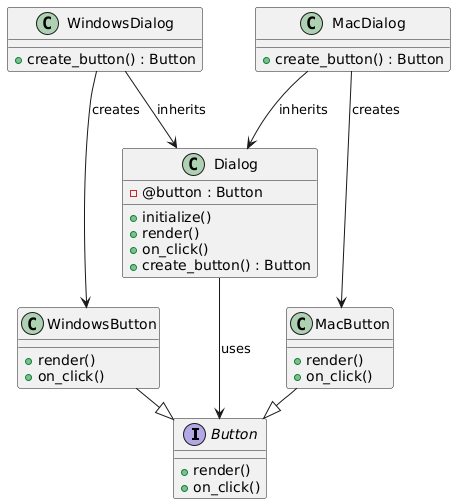

The diagram above was rendered by PlantUML. Its source (embedded in the PNG):
@startuml
interface Button {
  + render()
  + on_click()
}

class MacButton {
  + render()
  + on_click()
}

class WindowsButton {
  + render()
  + on_click()
}

class Dialog {
  - @button : Button
  + initialize()
  + render()
  + on_click()
  + create_button() : Button
}

class WindowsDialog {
  + create_button() : Button
}

class MacDialog {
  + create_button() : Button
}

Dialog --> Button : uses
WindowsDialog --> Dialog : inherits
MacDialog --> Dialog : inherits
WindowsDialog --> WindowsButton : creates
MacDialog --> MacButton : creates
MacButton -|> Button : implements
WindowsButton -|> Button : implements
@enduml